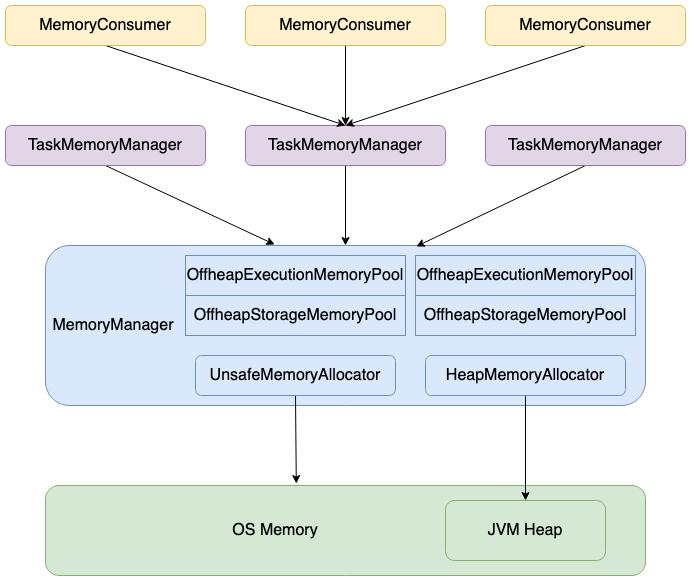

The diagram above was exported from draw.io. Its source (the exported page's mxGraphModel, read from the mxfile embedded in the PNG):
<mxGraphModel dx="1219" dy="795" grid="1" gridSize="10" guides="1" tooltips="1" connect="1" arrows="1" fold="1" page="1" pageScale="1" pageWidth="2000" pageHeight="3000" math="0" shadow="0">
  <root>
    <mxCell id="0" />
    <mxCell id="1" parent="0" />
    <mxCell id="1HW_Z-nUwjSf0aDEmiX4-9" value="" style="rounded=1;whiteSpace=wrap;html=1;fontSize=16;fillColor=#d5e8d4;strokeColor=#82b366;" parent="1" vertex="1">
      <mxGeometry x="240" y="600" width="600" height="90" as="geometry" />
    </mxCell>
    <mxCell id="1HW_Z-nUwjSf0aDEmiX4-7" value="JVM Heap" style="rounded=1;whiteSpace=wrap;html=1;fontSize=16;fillColor=#d5e8d4;strokeColor=#82b366;" parent="1" vertex="1">
      <mxGeometry x="640" y="615" width="160" height="60" as="geometry" />
    </mxCell>
    <mxCell id="1HW_Z-nUwjSf0aDEmiX4-10" value="OS Memory" style="text;html=1;strokeColor=none;fillColor=none;align=center;verticalAlign=middle;whiteSpace=wrap;rounded=0;fontSize=16;" parent="1" vertex="1">
      <mxGeometry x="405" y="630" width="130" height="30" as="geometry" />
    </mxCell>
    <mxCell id="1HW_Z-nUwjSf0aDEmiX4-11" value="" style="rounded=1;whiteSpace=wrap;html=1;fontSize=16;fillColor=#dae8fc;strokeColor=#6c8ebf;" parent="1" vertex="1">
      <mxGeometry x="240" y="360" width="600" height="160" as="geometry" />
    </mxCell>
    <mxCell id="1HW_Z-nUwjSf0aDEmiX4-31" style="edgeStyle=none;rounded=0;orthogonalLoop=1;jettySize=auto;html=1;exitX=0.5;exitY=1;exitDx=0;exitDy=0;entryX=0.418;entryY=-0.022;entryDx=0;entryDy=0;entryPerimeter=0;fontSize=16;" parent="1" source="1HW_Z-nUwjSf0aDEmiX4-12" target="1HW_Z-nUwjSf0aDEmiX4-9" edge="1">
      <mxGeometry relative="1" as="geometry" />
    </mxCell>
    <mxCell id="1HW_Z-nUwjSf0aDEmiX4-12" value="UnsafeMemoryAllocator" style="rounded=1;whiteSpace=wrap;html=1;fontSize=16;fillColor=#dae8fc;strokeColor=#6c8ebf;" parent="1" vertex="1">
      <mxGeometry x="390" y="470" width="200" height="40" as="geometry" />
    </mxCell>
    <mxCell id="1HW_Z-nUwjSf0aDEmiX4-32" style="edgeStyle=none;rounded=0;orthogonalLoop=1;jettySize=auto;html=1;exitX=0.5;exitY=1;exitDx=0;exitDy=0;fontSize=16;" parent="1" source="1HW_Z-nUwjSf0aDEmiX4-13" target="1HW_Z-nUwjSf0aDEmiX4-7" edge="1">
      <mxGeometry relative="1" as="geometry" />
    </mxCell>
    <mxCell id="1HW_Z-nUwjSf0aDEmiX4-13" value="HeapMemoryAllocator" style="rounded=1;whiteSpace=wrap;html=1;fontSize=16;fillColor=#dae8fc;strokeColor=#6c8ebf;" parent="1" vertex="1">
      <mxGeometry x="620" y="470" width="200" height="40" as="geometry" />
    </mxCell>
    <mxCell id="1HW_Z-nUwjSf0aDEmiX4-14" value="OffheapExecutionMemoryPool" style="rounded=0;whiteSpace=wrap;html=1;fontSize=16;fillColor=#dae8fc;strokeColor=#6c8ebf;" parent="1" vertex="1">
      <mxGeometry x="380" y="370" width="220" height="40" as="geometry" />
    </mxCell>
    <mxCell id="1HW_Z-nUwjSf0aDEmiX4-15" value="OffheapStorageMemoryPool" style="rounded=0;whiteSpace=wrap;html=1;fontSize=16;fillColor=#dae8fc;strokeColor=#6c8ebf;" parent="1" vertex="1">
      <mxGeometry x="380" y="410" width="220" height="40" as="geometry" />
    </mxCell>
    <mxCell id="1HW_Z-nUwjSf0aDEmiX4-16" value="OffheapExecutionMemoryPool" style="rounded=0;whiteSpace=wrap;html=1;fontSize=16;fillColor=#dae8fc;strokeColor=#6c8ebf;" parent="1" vertex="1">
      <mxGeometry x="610" y="370" width="220" height="40" as="geometry" />
    </mxCell>
    <mxCell id="1HW_Z-nUwjSf0aDEmiX4-17" value="OffheapStorageMemoryPool" style="rounded=0;whiteSpace=wrap;html=1;fontSize=16;fillColor=#dae8fc;strokeColor=#6c8ebf;" parent="1" vertex="1">
      <mxGeometry x="610" y="410" width="220" height="40" as="geometry" />
    </mxCell>
    <mxCell id="1HW_Z-nUwjSf0aDEmiX4-18" value="MemoryManager" style="text;html=1;strokeColor=none;fillColor=#dae8fc;align=center;verticalAlign=middle;whiteSpace=wrap;rounded=0;fontSize=16;" parent="1" vertex="1">
      <mxGeometry x="243" y="425" width="130" height="30" as="geometry" />
    </mxCell>
    <mxCell id="1HW_Z-nUwjSf0aDEmiX4-26" style="rounded=0;orthogonalLoop=1;jettySize=auto;html=1;exitX=0.5;exitY=1;exitDx=0;exitDy=0;entryX=0.382;entryY=-0.006;entryDx=0;entryDy=0;entryPerimeter=0;fontSize=16;" parent="1" source="1HW_Z-nUwjSf0aDEmiX4-19" target="1HW_Z-nUwjSf0aDEmiX4-11" edge="1">
      <mxGeometry relative="1" as="geometry" />
    </mxCell>
    <mxCell id="1HW_Z-nUwjSf0aDEmiX4-19" value="TaskMemoryManager" style="rounded=1;whiteSpace=wrap;html=1;fontSize=16;fillColor=#e1d5e7;strokeColor=#9673a6;" parent="1" vertex="1">
      <mxGeometry x="200" y="240" width="200" height="40" as="geometry" />
    </mxCell>
    <mxCell id="1HW_Z-nUwjSf0aDEmiX4-25" style="edgeStyle=orthogonalEdgeStyle;rounded=0;orthogonalLoop=1;jettySize=auto;html=1;exitX=0.5;exitY=1;exitDx=0;exitDy=0;entryX=0.5;entryY=0;entryDx=0;entryDy=0;fontSize=16;" parent="1" source="1HW_Z-nUwjSf0aDEmiX4-20" target="1HW_Z-nUwjSf0aDEmiX4-11" edge="1">
      <mxGeometry relative="1" as="geometry" />
    </mxCell>
    <mxCell id="1HW_Z-nUwjSf0aDEmiX4-20" value="TaskMemoryManager" style="rounded=1;whiteSpace=wrap;html=1;fontSize=16;fillColor=#e1d5e7;strokeColor=#9673a6;" parent="1" vertex="1">
      <mxGeometry x="440" y="240" width="200" height="40" as="geometry" />
    </mxCell>
    <mxCell id="1HW_Z-nUwjSf0aDEmiX4-27" style="edgeStyle=none;rounded=0;orthogonalLoop=1;jettySize=auto;html=1;exitX=0.5;exitY=1;exitDx=0;exitDy=0;entryX=0.618;entryY=0.006;entryDx=0;entryDy=0;entryPerimeter=0;fontSize=16;" parent="1" source="1HW_Z-nUwjSf0aDEmiX4-21" target="1HW_Z-nUwjSf0aDEmiX4-11" edge="1">
      <mxGeometry relative="1" as="geometry" />
    </mxCell>
    <mxCell id="1HW_Z-nUwjSf0aDEmiX4-21" value="TaskMemoryManager" style="rounded=1;whiteSpace=wrap;html=1;fontSize=16;fillColor=#e1d5e7;strokeColor=#9673a6;" parent="1" vertex="1">
      <mxGeometry x="680" y="240" width="200" height="40" as="geometry" />
    </mxCell>
    <mxCell id="1HW_Z-nUwjSf0aDEmiX4-28" style="edgeStyle=none;rounded=0;orthogonalLoop=1;jettySize=auto;html=1;exitX=0.5;exitY=1;exitDx=0;exitDy=0;entryX=0.5;entryY=0;entryDx=0;entryDy=0;fontSize=16;" parent="1" source="1HW_Z-nUwjSf0aDEmiX4-22" target="1HW_Z-nUwjSf0aDEmiX4-20" edge="1">
      <mxGeometry relative="1" as="geometry" />
    </mxCell>
    <mxCell id="1HW_Z-nUwjSf0aDEmiX4-22" value="MemoryConsumer" style="rounded=1;whiteSpace=wrap;html=1;fontSize=16;fillColor=#fff2cc;strokeColor=#d6b656;" parent="1" vertex="1">
      <mxGeometry x="200" y="120" width="200" height="40" as="geometry" />
    </mxCell>
    <mxCell id="1HW_Z-nUwjSf0aDEmiX4-29" style="edgeStyle=none;rounded=0;orthogonalLoop=1;jettySize=auto;html=1;exitX=0.5;exitY=1;exitDx=0;exitDy=0;fontSize=16;" parent="1" source="1HW_Z-nUwjSf0aDEmiX4-23" edge="1">
      <mxGeometry relative="1" as="geometry">
        <mxPoint x="540" y="240" as="targetPoint" />
      </mxGeometry>
    </mxCell>
    <mxCell id="1HW_Z-nUwjSf0aDEmiX4-23" value="MemoryConsumer" style="rounded=1;whiteSpace=wrap;html=1;fontSize=16;fillColor=#fff2cc;strokeColor=#d6b656;" parent="1" vertex="1">
      <mxGeometry x="440" y="120" width="200" height="40" as="geometry" />
    </mxCell>
    <mxCell id="1HW_Z-nUwjSf0aDEmiX4-30" style="edgeStyle=none;rounded=0;orthogonalLoop=1;jettySize=auto;html=1;exitX=0.5;exitY=1;exitDx=0;exitDy=0;entryX=0.5;entryY=0;entryDx=0;entryDy=0;fontSize=16;" parent="1" source="1HW_Z-nUwjSf0aDEmiX4-24" target="1HW_Z-nUwjSf0aDEmiX4-20" edge="1">
      <mxGeometry relative="1" as="geometry" />
    </mxCell>
    <mxCell id="1HW_Z-nUwjSf0aDEmiX4-24" value="MemoryConsumer" style="rounded=1;whiteSpace=wrap;html=1;fontSize=16;fillColor=#fff2cc;strokeColor=#d6b656;" parent="1" vertex="1">
      <mxGeometry x="680" y="120" width="200" height="40" as="geometry" />
    </mxCell>
  </root>
</mxGraphModel>